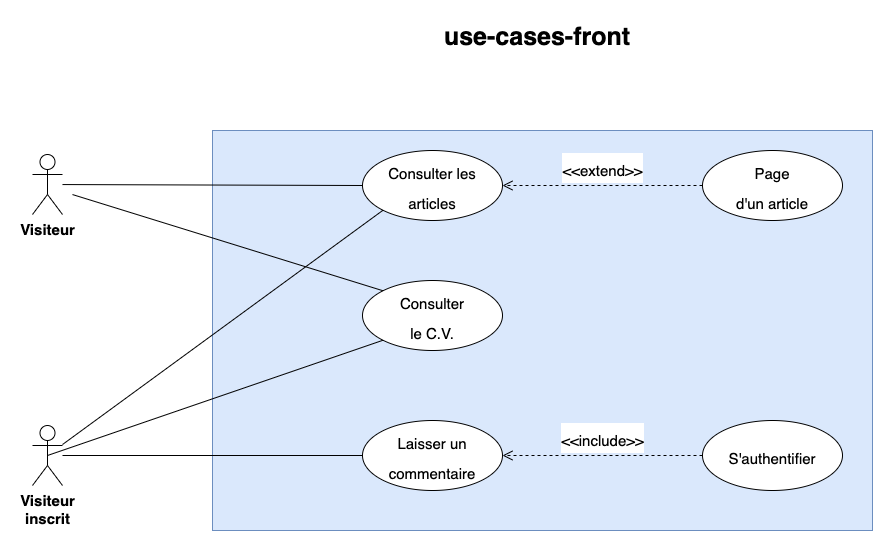

The diagram above was exported from draw.io. Its source (the exported page's mxGraphModel, read from the mxfile embedded in the PNG):
<mxGraphModel dx="1554" dy="754" grid="1" gridSize="10" guides="1" tooltips="1" connect="1" arrows="1" fold="1" page="1" pageScale="1" pageWidth="1169" pageHeight="827" math="0" shadow="0">
  <root>
    <mxCell id="0" />
    <mxCell id="1" parent="0" />
    <mxCell id="XM38AVVGvQ7pmiT5v9wy-16" value="" style="rounded=0;whiteSpace=wrap;html=1;fontSize=25;fillColor=#dae8fc;strokeColor=#6c8ebf;" vertex="1" parent="1">
      <mxGeometry x="260" y="180" width="660" height="400" as="geometry" />
    </mxCell>
    <mxCell id="XM38AVVGvQ7pmiT5v9wy-1" value="&lt;font style=&quot;font-size: 15px&quot;&gt;&lt;b&gt;Visiteur&lt;/b&gt;&lt;/font&gt;" style="shape=umlActor;verticalLabelPosition=bottom;verticalAlign=top;html=1;outlineConnect=0;" vertex="1" parent="1">
      <mxGeometry x="80" y="204" width="30" height="60" as="geometry" />
    </mxCell>
    <mxCell id="XM38AVVGvQ7pmiT5v9wy-2" value="use-cases-front" style="text;align=center;fontStyle=1;verticalAlign=middle;spacingLeft=3;spacingRight=3;strokeColor=none;rotatable=0;points=[[0,0.5],[1,0.5]];portConstraint=eastwest;fontSize=25;" vertex="1" parent="1">
      <mxGeometry x="545" y="70" width="80" height="26" as="geometry" />
    </mxCell>
    <mxCell id="XM38AVVGvQ7pmiT5v9wy-3" value="&lt;font style=&quot;font-size: 15px&quot;&gt;&lt;b&gt;Visiteur&lt;br&gt;inscrit&lt;br&gt;&lt;/b&gt;&lt;/font&gt;" style="shape=umlActor;verticalLabelPosition=bottom;verticalAlign=top;html=1;outlineConnect=0;" vertex="1" parent="1">
      <mxGeometry x="80" y="475" width="30" height="60" as="geometry" />
    </mxCell>
    <mxCell id="XM38AVVGvQ7pmiT5v9wy-4" value="&lt;font style=&quot;font-size: 15px&quot;&gt;Consulter les&lt;br&gt;articles&lt;/font&gt;" style="ellipse;whiteSpace=wrap;html=1;fontSize=25;" vertex="1" parent="1">
      <mxGeometry x="410" y="200" width="140" height="70" as="geometry" />
    </mxCell>
    <mxCell id="XM38AVVGvQ7pmiT5v9wy-5" value="&lt;span style=&quot;font-size: 15px&quot;&gt;Page&lt;br&gt;d'un article&lt;br&gt;&lt;/span&gt;" style="ellipse;whiteSpace=wrap;html=1;fontSize=25;" vertex="1" parent="1">
      <mxGeometry x="750" y="200" width="140" height="70" as="geometry" />
    </mxCell>
    <mxCell id="XM38AVVGvQ7pmiT5v9wy-6" value="&lt;font style=&quot;font-size: 15px&quot;&gt;&amp;lt;&amp;lt;extend&amp;gt;&amp;gt;&lt;/font&gt;" style="html=1;verticalAlign=bottom;endArrow=open;dashed=1;endSize=8;fontSize=25;exitX=0;exitY=0.5;exitDx=0;exitDy=0;entryX=1;entryY=0.5;entryDx=0;entryDy=0;" edge="1" parent="1" source="XM38AVVGvQ7pmiT5v9wy-5" target="XM38AVVGvQ7pmiT5v9wy-4">
      <mxGeometry relative="1" as="geometry">
        <mxPoint x="600" y="210" as="sourcePoint" />
        <mxPoint x="520" y="210" as="targetPoint" />
      </mxGeometry>
    </mxCell>
    <mxCell id="XM38AVVGvQ7pmiT5v9wy-7" value="" style="endArrow=none;html=1;fontSize=25;exitX=0;exitY=0.5;exitDx=0;exitDy=0;" edge="1" parent="1" source="XM38AVVGvQ7pmiT5v9wy-4" target="XM38AVVGvQ7pmiT5v9wy-1">
      <mxGeometry width="50" height="50" relative="1" as="geometry">
        <mxPoint x="540" y="230" as="sourcePoint" />
        <mxPoint x="590" y="180" as="targetPoint" />
      </mxGeometry>
    </mxCell>
    <mxCell id="XM38AVVGvQ7pmiT5v9wy-8" value="&lt;font style=&quot;font-size: 15px&quot;&gt;Consulter&lt;br&gt;le C.V.&lt;/font&gt;" style="ellipse;whiteSpace=wrap;html=1;fontSize=25;" vertex="1" parent="1">
      <mxGeometry x="410" y="330" width="140" height="70" as="geometry" />
    </mxCell>
    <mxCell id="XM38AVVGvQ7pmiT5v9wy-9" value="&lt;span style=&quot;font-size: 15px&quot;&gt;Laisser un&lt;br&gt;&lt;/span&gt;&lt;font style=&quot;font-size: 15px&quot;&gt;commentaire&lt;/font&gt;" style="ellipse;whiteSpace=wrap;html=1;fontSize=25;" vertex="1" parent="1">
      <mxGeometry x="410" y="470" width="140" height="70" as="geometry" />
    </mxCell>
    <mxCell id="XM38AVVGvQ7pmiT5v9wy-10" value="&lt;span style=&quot;font-size: 15px&quot;&gt;S'authentifier&lt;br&gt;&lt;/span&gt;" style="ellipse;whiteSpace=wrap;html=1;fontSize=25;" vertex="1" parent="1">
      <mxGeometry x="750" y="470" width="140" height="70" as="geometry" />
    </mxCell>
    <mxCell id="XM38AVVGvQ7pmiT5v9wy-11" value="&lt;font style=&quot;font-size: 15px&quot;&gt;&amp;lt;&amp;lt;include&amp;gt;&amp;gt;&lt;/font&gt;" style="html=1;verticalAlign=bottom;endArrow=open;dashed=1;endSize=8;fontSize=25;exitX=0;exitY=0.5;exitDx=0;exitDy=0;entryX=1;entryY=0.5;entryDx=0;entryDy=0;" edge="1" parent="1" source="XM38AVVGvQ7pmiT5v9wy-10" target="XM38AVVGvQ7pmiT5v9wy-9">
      <mxGeometry relative="1" as="geometry">
        <mxPoint x="740" y="450" as="sourcePoint" />
        <mxPoint x="540" y="450" as="targetPoint" />
      </mxGeometry>
    </mxCell>
    <mxCell id="XM38AVVGvQ7pmiT5v9wy-12" value="" style="endArrow=none;html=1;fontSize=25;exitX=0;exitY=1;exitDx=0;exitDy=0;entryX=0.5;entryY=0.5;entryDx=0;entryDy=0;entryPerimeter=0;" edge="1" parent="1" source="XM38AVVGvQ7pmiT5v9wy-8" target="XM38AVVGvQ7pmiT5v9wy-3">
      <mxGeometry width="50" height="50" relative="1" as="geometry">
        <mxPoint x="420" y="340.95" as="sourcePoint" />
        <mxPoint x="120" y="339.997619047619" as="targetPoint" />
      </mxGeometry>
    </mxCell>
    <mxCell id="XM38AVVGvQ7pmiT5v9wy-13" value="" style="endArrow=none;html=1;fontSize=25;exitX=0;exitY=0.5;exitDx=0;exitDy=0;" edge="1" parent="1" source="XM38AVVGvQ7pmiT5v9wy-9" target="XM38AVVGvQ7pmiT5v9wy-3">
      <mxGeometry width="50" height="50" relative="1" as="geometry">
        <mxPoint x="440" y="500.95000000000005" as="sourcePoint" />
        <mxPoint x="140" y="499.9976190476191" as="targetPoint" />
      </mxGeometry>
    </mxCell>
    <mxCell id="XM38AVVGvQ7pmiT5v9wy-14" value="" style="endArrow=none;html=1;fontSize=25;exitX=0;exitY=0;exitDx=0;exitDy=0;" edge="1" parent="1" source="XM38AVVGvQ7pmiT5v9wy-8">
      <mxGeometry width="50" height="50" relative="1" as="geometry">
        <mxPoint x="420" y="245" as="sourcePoint" />
        <mxPoint x="120" y="244.04761904761904" as="targetPoint" />
      </mxGeometry>
    </mxCell>
    <mxCell id="XM38AVVGvQ7pmiT5v9wy-15" value="" style="endArrow=none;html=1;fontSize=25;exitX=0;exitY=1;exitDx=0;exitDy=0;" edge="1" parent="1" source="XM38AVVGvQ7pmiT5v9wy-4" target="XM38AVVGvQ7pmiT5v9wy-3">
      <mxGeometry width="50" height="50" relative="1" as="geometry">
        <mxPoint x="440.5025253169417" y="399.74873734152925" as="sourcePoint" />
        <mxPoint x="105" y="515" as="targetPoint" />
      </mxGeometry>
    </mxCell>
  </root>
</mxGraphModel>